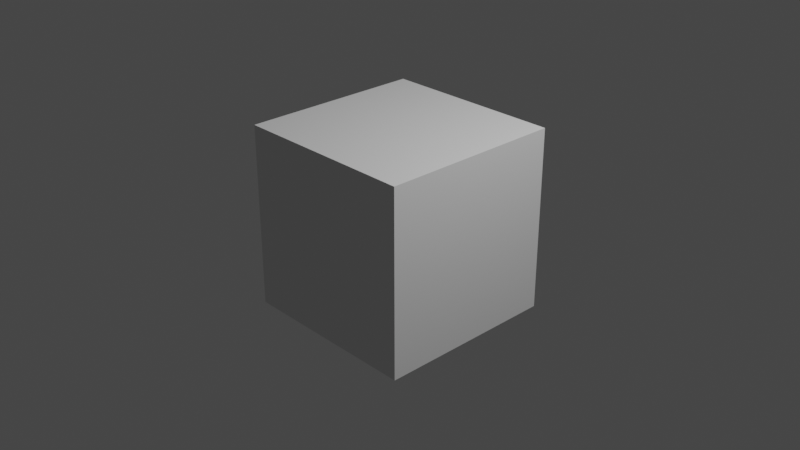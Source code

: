 # Source: cube.blend  (saved by Blender 3.4.6; exported with 4.5.12 LTS)
import bpy
from mathutils import Matrix  # noqa: F401  (used for matrix-valued properties, if any)

bpy.ops.wm.read_factory_settings(use_empty=True)
scene = bpy.context.scene
scene.name = 'Scene'

# ---- collections
col_collection = bpy.data.collections.new('Collection'); scene.collection.children.link(col_collection)

# ---- materials (node trees are filled in below, after node groups)
mat_material = bpy.data.materials.new('Material')
mat_material.alpha_threshold = 0.0
mat_material.use_transparent_shadow = False
mat_material.roughness = 0.5
mat_material.line_color = (0.0, 0.0, 0.0, 1.0)

# ---- material node trees

# ---- world
world_world = bpy.data.worlds.new('World'); scene.world = world_world
world_world.use_nodes = True; world_world.node_tree.nodes.clear()
_N = world_world.node_tree.nodes; _L = world_world.node_tree.links
n0 = _N.new('ShaderNodeOutputWorld'); n0.name = 'World Output'; n0.location = (300, 300)
n1 = _N.new('ShaderNodeBackground'); n1.name = 'Background'; n1.location = (10, 300)
n1.inputs[0].default_value = (0.05088, 0.05088, 0.05088, 1.0)
_L.new(n1.outputs[0], n0.inputs[0])
n0.is_active_output = True
world_world.color = (0.05088, 0.05088, 0.05088)
world_world.use_sun_shadow = False
world_world.sun_shadow_jitter_overblur = 0.0

# ---- cameras
cam_camera = bpy.data.cameras.new('Camera')
cam_camera.clip_end = 100.0
cam_camera.ortho_scale = 7.314

# ---- lights
light_light = bpy.data.lights.new('Light', 'POINT')
light_light.transmission_factor = 0.0
light_light.energy = 1000.0
light_light.shadow_soft_size = 0.1
light_light.shadow_maximum_resolution = 0.006
light_light.use_absolute_resolution = True

# ---- meshes
me_cube = bpy.data.meshes.new('Cube')
me_cube.from_pydata([(1.0, 1.0, 1.0), (1.0, 1.0, -1.0), (1.0, -1.0, 1.0), (1.0, -1.0, -1.0), (-1.0, 1.0, 1.0), (-1.0, 1.0, -1.0), (-1.0, -1.0, 1.0), (-1.0, -1.0, -1.0)], [], [(0, 4, 6, 2), (3, 2, 6, 7), (7, 6, 4, 5), (5, 1, 3, 7), (1, 0, 2, 3), (5, 4, 0, 1)])
_uv = me_cube.uv_layers.new(name='UVMap')
_uv.uv.foreach_set('vector', [0.625, 0.5, 0.875, 0.5, 0.875, 0.75, 0.625, 0.75, 0.375, 0.75, 0.625, 0.75, 0.625, 1.0, 0.375, 1.0, 0.375, 0.0, 0.625, 0.0, 0.625, 0.25, 0.375, 0.25, 0.125, 0.5, 0.375, 0.5, 0.375, 0.75, 0.125, 0.75, 0.375, 0.5, 0.625, 0.5, 0.625, 0.75, 0.375, 0.75, 0.375, 0.25, 0.625, 0.25, 0.625, 0.5, 0.375, 0.5])
me_cube.materials.append(mat_material)
me_cube.use_mirror_vertex_groups = False
me_cube.update()

# ---- objects
ob_cube = bpy.data.objects.new('Cube', me_cube)
ob_light = bpy.data.objects.new('Light', light_light)
ob_camera = bpy.data.objects.new('Camera', cam_camera)

# ---- transforms, parenting, visibility, modifiers, constraints
ob_cube.location = (0.0, 0.0, 0.0)
ob_cube.lock_rotations_4d = False
ob_cube.empty_display_type = 'ARROWS'
ob_cube.lineart.crease_threshold = 0.0
ob_light.location = (4.076, 1.005, 5.904)
ob_light.rotation_euler = (0.6503, 0.05522, 1.866)
ob_light.lock_rotations_4d = False
ob_light.empty_display_type = 'ARROWS'
ob_light.color = (0.0, 0.0, 0.0, 0.0)
ob_light.lineart.crease_threshold = 0.0
ob_camera.location = (7.359, -6.926, 4.958)
ob_camera.rotation_euler = (1.109, 0.0, 0.8149)
ob_camera.lock_rotations_4d = False
ob_camera.empty_display_type = 'ARROWS'
ob_camera.color = (0.0, 0.0, 0.0, 0.0)
ob_camera.display_type = 'WIRE'
ob_camera.lineart.crease_threshold = 0.0

# ---- collection membership
col_collection.objects.link(ob_cube)
col_collection.objects.link(ob_light)
col_collection.objects.link(ob_camera)

# ---- scene / render settings (as saved in the file)
scene.camera = ob_camera
scene.frame_start = 1; scene.frame_end = 250; scene.frame_set(1)
scene.render.engine = 'BLENDER_EEVEE_NEXT'
scene.cycles.sampling_pattern = 'TABULATED_SOBOL'
scene.cycles.use_light_tree = False
scene.view_settings.view_transform = 'Filmic'
bpy.context.view_layer.update()
